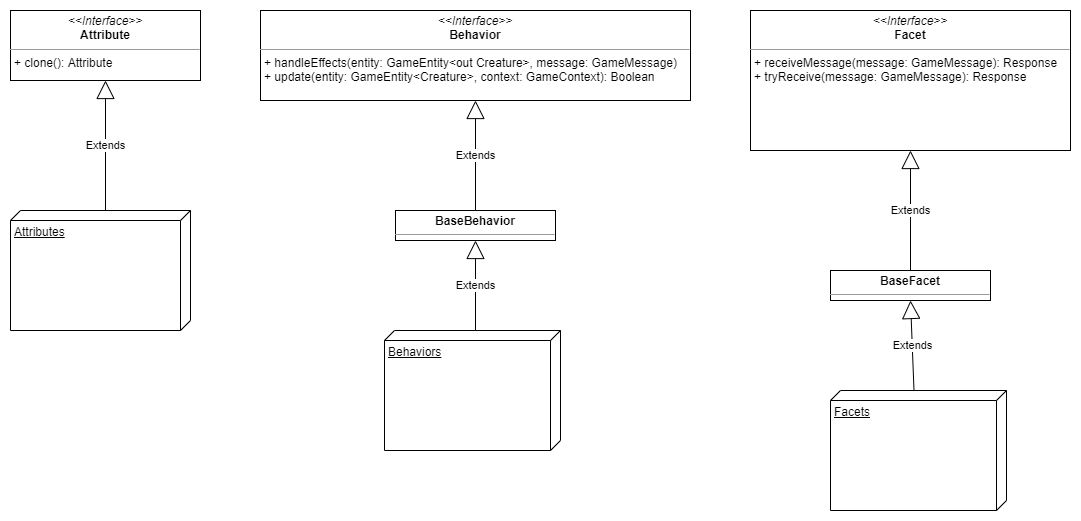

The diagram above was exported from draw.io. Its source (the exported page's mxGraphModel, read from the mxfile embedded in the PNG):
<mxGraphModel dx="1550" dy="900" grid="1" gridSize="10" guides="1" tooltips="1" connect="1" arrows="1" fold="1" page="1" pageScale="1" pageWidth="827" pageHeight="1169" math="0" shadow="0">
  <root>
    <mxCell id="0" />
    <mxCell id="1" parent="0" />
    <mxCell id="vAVszLf0ItU-DgjulMr9-1" value="&lt;p style=&quot;margin: 0px ; margin-top: 4px ; text-align: center&quot;&gt;&lt;i&gt;&amp;lt;&amp;lt;Interface&amp;gt;&amp;gt;&lt;/i&gt;&lt;br&gt;&lt;b&gt;Attribute&lt;/b&gt;&lt;/p&gt;&lt;hr size=&quot;1&quot;&gt;&lt;p style=&quot;margin: 0px ; margin-left: 4px&quot;&gt;&lt;span&gt;+ clone(): Attribute&lt;/span&gt;&lt;/p&gt;" style="verticalAlign=top;align=left;overflow=fill;fontSize=12;fontFamily=Helvetica;html=1;" vertex="1" parent="1">
      <mxGeometry x="40" y="40" width="190" height="70" as="geometry" />
    </mxCell>
    <mxCell id="vAVszLf0ItU-DgjulMr9-2" value="Attributes" style="verticalAlign=top;align=left;spacingTop=8;spacingLeft=2;spacingRight=12;shape=cube;size=10;direction=south;fontStyle=4;html=1;" vertex="1" parent="1">
      <mxGeometry x="40" y="240" width="180" height="120" as="geometry" />
    </mxCell>
    <mxCell id="vAVszLf0ItU-DgjulMr9-3" value="Extends" style="endArrow=block;endSize=16;endFill=0;html=1;rounded=0;entryX=0.5;entryY=1;entryDx=0;entryDy=0;exitX=0;exitY=0;exitDx=0;exitDy=85;exitPerimeter=0;" edge="1" parent="1" source="vAVszLf0ItU-DgjulMr9-2" target="vAVszLf0ItU-DgjulMr9-1">
      <mxGeometry width="160" relative="1" as="geometry">
        <mxPoint x="330" y="460" as="sourcePoint" />
        <mxPoint x="490" y="460" as="targetPoint" />
      </mxGeometry>
    </mxCell>
    <mxCell id="vAVszLf0ItU-DgjulMr9-4" value="&lt;p style=&quot;margin: 0px ; margin-top: 4px ; text-align: center&quot;&gt;&lt;i&gt;&amp;lt;&amp;lt;Interface&amp;gt;&amp;gt;&lt;/i&gt;&lt;br&gt;&lt;b&gt;Behavior&lt;/b&gt;&lt;/p&gt;&lt;hr size=&quot;1&quot;&gt;&lt;p style=&quot;margin: 0px ; margin-left: 4px&quot;&gt;&lt;span&gt;+ handleEffects(entity: GameEntity&amp;lt;out Creature&amp;gt;, message: GameMessage)&lt;/span&gt;&lt;/p&gt;&lt;p style=&quot;margin: 0px ; margin-left: 4px&quot;&gt;+ update(entity: GameEntity&amp;lt;Creature&amp;gt;, context: GameContext): Boolean&lt;/p&gt;" style="verticalAlign=top;align=left;overflow=fill;fontSize=12;fontFamily=Helvetica;html=1;" vertex="1" parent="1">
      <mxGeometry x="290" y="40" width="430" height="90" as="geometry" />
    </mxCell>
    <mxCell id="vAVszLf0ItU-DgjulMr9-5" value="&lt;p style=&quot;margin: 0px ; margin-top: 4px ; text-align: center&quot;&gt;&lt;b&gt;BaseBehavior&lt;/b&gt;&lt;/p&gt;&lt;hr size=&quot;1&quot;&gt;&lt;p style=&quot;margin: 0px ; margin-left: 4px&quot;&gt;&lt;br&gt;&lt;/p&gt;" style="verticalAlign=top;align=left;overflow=fill;fontSize=12;fontFamily=Helvetica;html=1;" vertex="1" parent="1">
      <mxGeometry x="425" y="240" width="160" height="30" as="geometry" />
    </mxCell>
    <mxCell id="vAVszLf0ItU-DgjulMr9-6" value="Extends" style="endArrow=block;endSize=16;endFill=0;html=1;rounded=0;entryX=0.5;entryY=1;entryDx=0;entryDy=0;exitX=0.5;exitY=0;exitDx=0;exitDy=0;" edge="1" parent="1" source="vAVszLf0ItU-DgjulMr9-5" target="vAVszLf0ItU-DgjulMr9-4">
      <mxGeometry width="160" relative="1" as="geometry">
        <mxPoint x="330" y="460" as="sourcePoint" />
        <mxPoint x="490" y="460" as="targetPoint" />
      </mxGeometry>
    </mxCell>
    <mxCell id="vAVszLf0ItU-DgjulMr9-7" value="Behaviors" style="verticalAlign=top;align=left;spacingTop=8;spacingLeft=2;spacingRight=12;shape=cube;size=10;direction=south;fontStyle=4;html=1;" vertex="1" parent="1">
      <mxGeometry x="414" y="360" width="176" height="120" as="geometry" />
    </mxCell>
    <mxCell id="vAVszLf0ItU-DgjulMr9-8" value="Extends" style="endArrow=block;endSize=16;endFill=0;html=1;rounded=0;entryX=0.5;entryY=1;entryDx=0;entryDy=0;exitX=0;exitY=0;exitDx=0;exitDy=85;exitPerimeter=0;" edge="1" parent="1" source="vAVszLf0ItU-DgjulMr9-7" target="vAVszLf0ItU-DgjulMr9-5">
      <mxGeometry width="160" relative="1" as="geometry">
        <mxPoint x="330" y="460" as="sourcePoint" />
        <mxPoint x="490" y="460" as="targetPoint" />
      </mxGeometry>
    </mxCell>
    <mxCell id="vAVszLf0ItU-DgjulMr9-9" value="&lt;p style=&quot;margin: 0px ; margin-top: 4px ; text-align: center&quot;&gt;&lt;i&gt;&amp;lt;&amp;lt;Interface&amp;gt;&amp;gt;&lt;/i&gt;&lt;br&gt;&lt;b&gt;Facet&lt;/b&gt;&lt;/p&gt;&lt;hr size=&quot;1&quot;&gt;&lt;p style=&quot;margin: 0px ; margin-left: 4px&quot;&gt;&lt;span&gt;+ receiveMessage(message: GameMessage): Response&lt;/span&gt;&lt;/p&gt;&lt;p style=&quot;margin: 0px ; margin-left: 4px&quot;&gt;+ tryReceive(message: GameMessage): Response&lt;/p&gt;" style="verticalAlign=top;align=left;overflow=fill;fontSize=12;fontFamily=Helvetica;html=1;" vertex="1" parent="1">
      <mxGeometry x="780" y="40" width="320" height="140" as="geometry" />
    </mxCell>
    <mxCell id="vAVszLf0ItU-DgjulMr9-10" value="&lt;p style=&quot;margin: 0px ; margin-top: 4px ; text-align: center&quot;&gt;&lt;b&gt;BaseFacet&lt;/b&gt;&lt;/p&gt;&lt;hr size=&quot;1&quot;&gt;&lt;p style=&quot;margin: 0px ; margin-left: 4px&quot;&gt;&lt;br&gt;&lt;/p&gt;" style="verticalAlign=top;align=left;overflow=fill;fontSize=12;fontFamily=Helvetica;html=1;" vertex="1" parent="1">
      <mxGeometry x="860" y="300" width="160" height="30" as="geometry" />
    </mxCell>
    <mxCell id="vAVszLf0ItU-DgjulMr9-11" value="Extends" style="endArrow=block;endSize=16;endFill=0;html=1;rounded=0;entryX=0.5;entryY=1;entryDx=0;entryDy=0;exitX=0.5;exitY=0;exitDx=0;exitDy=0;" edge="1" parent="1" source="vAVszLf0ItU-DgjulMr9-10" target="vAVszLf0ItU-DgjulMr9-9">
      <mxGeometry width="160" relative="1" as="geometry">
        <mxPoint x="330" y="230" as="sourcePoint" />
        <mxPoint x="490" y="230" as="targetPoint" />
      </mxGeometry>
    </mxCell>
    <mxCell id="vAVszLf0ItU-DgjulMr9-12" value="Facets" style="verticalAlign=top;align=left;spacingTop=8;spacingLeft=2;spacingRight=12;shape=cube;size=10;direction=south;fontStyle=4;html=1;" vertex="1" parent="1">
      <mxGeometry x="860" y="420" width="176" height="120" as="geometry" />
    </mxCell>
    <mxCell id="vAVszLf0ItU-DgjulMr9-13" value="Extends" style="endArrow=block;endSize=16;endFill=0;html=1;rounded=0;entryX=0.5;entryY=1;entryDx=0;entryDy=0;exitX=0;exitY=0;exitDx=0;exitDy=92.5;exitPerimeter=0;" edge="1" parent="1" source="vAVszLf0ItU-DgjulMr9-12" target="vAVszLf0ItU-DgjulMr9-10">
      <mxGeometry width="160" relative="1" as="geometry">
        <mxPoint x="950" y="420" as="sourcePoint" />
        <mxPoint x="490" y="230" as="targetPoint" />
      </mxGeometry>
    </mxCell>
  </root>
</mxGraphModel>